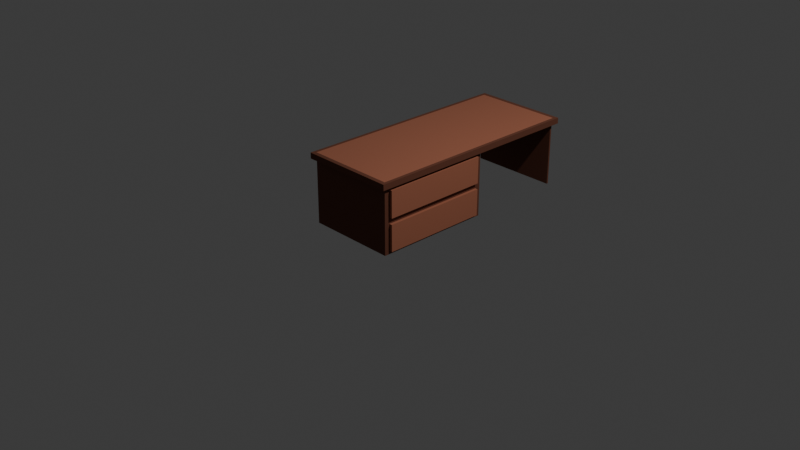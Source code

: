 # Source: work_table.blend  (saved by Blender 4.5.88; exported with 4.5.12 LTS)
import bpy
from mathutils import Matrix  # noqa: F401  (used for matrix-valued properties, if any)

bpy.ops.wm.read_factory_settings(use_empty=True)
scene = bpy.context.scene
scene.name = 'Scene'

# ---- collections
col_collection = bpy.data.collections.new('Collection'); scene.collection.children.link(col_collection)

# ---- materials (node trees are filled in below, after node groups)
mat_material = bpy.data.materials.new('Material')
mat_material.alpha_threshold = 0.0
mat_material.roughness = 0.5
mat_material.line_color = (0.0, 0.0, 0.0, 1.0)
mat_material_001 = bpy.data.materials.new('Material.001')

# ---- material node trees
mat_material.use_nodes = True; mat_material.node_tree.nodes.clear()
_N = mat_material.node_tree.nodes; _L = mat_material.node_tree.links
n0 = _N.new('ShaderNodeOutputMaterial'); n0.name = 'Material Output'; n0.location = (200, 100)
n1 = _N.new('ShaderNodeBsdfPrincipled'); n1.name = 'Principled BSDF'; n1.location = (-200, 100)
n1.inputs[0].default_value = (0.1374, 0.04329, 0.0222, 1.0)
n1.inputs[2].default_value = 0.8056
n1.inputs[3].default_value = 1.45
_L.new(n1.outputs[0], n0.inputs[0])
n0.is_active_output = True
mat_material_001.use_nodes = True; mat_material_001.node_tree.nodes.clear()
_N = mat_material_001.node_tree.nodes; _L = mat_material_001.node_tree.links
n0 = _N.new('ShaderNodeBsdfPrincipled'); n0.name = 'Principled BSDF'; n0.location = (-200, 100)
n0.inputs[0].default_value = (0.3898, 0.1369, 0.07722, 1.0)
n1 = _N.new('ShaderNodeOutputMaterial'); n1.name = 'Material Output'; n1.location = (200, 100)
_L.new(n0.outputs[0], n1.inputs[0])
n1.is_active_output = True

# ---- world
world_world = bpy.data.worlds.new('World'); scene.world = world_world
world_world.use_nodes = True; world_world.node_tree.nodes.clear()
_N = world_world.node_tree.nodes; _L = world_world.node_tree.links
n0 = _N.new('ShaderNodeOutputWorld'); n0.name = 'World Output'; n0.location = (200, 100)
n1 = _N.new('ShaderNodeBackground'); n1.name = 'Background'; n1.location = (-200, 100)
n1.inputs[0].default_value = (0.05088, 0.05088, 0.05088, 1.0)
_L.new(n1.outputs[0], n0.inputs[0])
n0.is_active_output = True
world_world.color = (0.05088, 0.05088, 0.05088)
world_world.sun_shadow_jitter_overblur = 0.0

# ---- cameras
cam_camera = bpy.data.cameras.new('Camera')
cam_camera.clip_end = 100.0
cam_camera.ortho_scale = 7.314

# ---- lights
light_light = bpy.data.lights.new('Light', 'POINT')
light_light.energy = 1000.0
light_light.shadow_soft_size = 0.1

# ---- meshes
me_cube = bpy.data.meshes.new('Cube')
me_cube.from_pydata([(0.4908, 0.5859, 0.3204), (0.4908, 0.5859, -0.3204), (0.4908, -0.5859, 0.3204), (0.4908, -0.5859, -0.3204), (-0.4908, 0.6449, 0.3527), (-0.4908, 0.6449, -0.3527), (-0.4908, -0.6449, 0.3527), (-0.4908, -0.6449, -0.3527), (0.5261, -0.6913, 0.3505), (-0.5261, -0.6913, 0.3505), (0.5261, 0.6913, 0.3505), (-0.5261, 0.6913, 0.3505), (0.4908, -0.6449, 0.4139), (-0.4908, -0.6449, 0.4139), (0.4908, 0.6913, 0.4139), (-0.4908, 0.6913, 0.4139), (-0.5261, 1.8, 0.3505), (0.5261, 1.8, 0.3505), (-0.4908, 1.754, 0.4139), (0.4908, 1.754, 0.4139), (-0.4908, 1.757, 0.4139), (-0.4871, 1.746, 0.3505), (0.4908, 1.757, 0.4139), (0.4871, 1.746, 0.3505), (-0.4871, 1.727, 0.3505), (0.4871, 1.727, 0.3505), (-0.4908, 1.717, 0.4139), (0.4908, 1.717, 0.4139), (-0.5261, 1.757, 0.3505), (0.5261, 1.757, 0.3505), (-0.5261, 1.717, 0.3505), (0.5261, 1.717, 0.3505), (-0.4871, 1.746, -0.337), (0.4871, 1.746, -0.337), (-0.4871, 1.727, -0.337), (0.4871, 1.727, -0.337), (0.5261, -0.6913, 0.4139), (-0.5261, -0.6913, 0.4139), (-0.5261, 0.6913, 0.4139), (0.5261, 0.6913, 0.4139), (-0.5261, 1.8, 0.4139), (0.5261, 1.8, 0.4139), (-0.5261, 1.757, 0.4139), (0.5261, 1.757, 0.4139), (-0.5261, 1.717, 0.4139), (0.5261, 1.717, 0.4139), (0.4908, 0.5859, -0.03227), (-0.4908, -0.6449, 0.0), (0.4908, -0.5859, -0.03227), (-0.4908, 0.6449, 0.0), (0.4908, 0.5859, 0.03227), (0.4908, 0.6449, -0.3527), (0.4908, -0.5859, 0.03227), (0.4908, -0.6449, -0.3527), (0.4908, 0.6449, 0.3527), (0.4908, -0.6449, 0.3527), (0.4908, 0.6449, 0.0), (0.4908, -0.6449, 0.0), (0.5227, 0.5859, -0.03227), (0.5227, 0.5859, -0.3204), (0.5227, -0.5859, -0.03227), (0.5227, -0.5859, -0.3204), (0.5227, 0.5859, 0.3204), (0.5227, -0.5859, 0.3204), (0.5227, 0.5859, 0.03227), (0.5227, -0.5859, 0.03227)], [], [(57, 55, 6, 47), (47, 6, 4, 49), (5, 51, 53, 7), (48, 3, 61, 60), (49, 4, 54, 56), (27, 22, 19, 18, 20, 26, 15, 13, 12, 14), (55, 54, 10, 8), (4, 6, 9, 11), (11, 9, 37, 38), (8, 10, 39, 36), (28, 42, 40, 16), (9, 8, 36, 37), (54, 4, 11, 10), (6, 55, 8, 9), (17, 16, 40, 41), (29, 28, 16, 17), (43, 29, 17, 41), (45, 31, 29, 43), (23, 25, 35, 33), (30, 44, 42, 28), (11, 38, 44, 30), (10, 11, 30, 31), (39, 10, 31, 45), (23, 21, 28, 29), (21, 24, 30, 28), (25, 23, 29, 31), (24, 25, 31, 30), (35, 34, 32, 33), (21, 23, 33, 32), (25, 24, 34, 35), (24, 21, 32, 34), (12, 13, 37, 36), (13, 15, 38, 37), (14, 12, 36, 39), (18, 19, 41, 40), (20, 18, 40, 42), (19, 22, 43, 41), (26, 20, 42, 44), (22, 27, 45, 43), (15, 26, 44, 38), (27, 14, 39, 45), (5, 49, 56, 51), (46, 48, 60, 58), (7, 47, 49, 5), (53, 57, 47, 7), (46, 1, 51, 56), (3, 48, 57, 53), (1, 3, 53, 51), (48, 46, 56, 57), (2, 0, 54, 55), (0, 50, 56, 54), (52, 2, 55, 57), (50, 52, 57, 56), (64, 62, 63, 65), (59, 58, 60, 61), (2, 52, 65, 63), (0, 2, 63, 62), (3, 1, 59, 61), (52, 50, 64, 65), (1, 46, 58, 59), (50, 0, 62, 64)])
me_cube.polygons.foreach_set('material_index', [0, 0, 0, 1, 0, 1, 0, 0, 0, 0, 0, 0, 0, 0, 0, 0, 0, 0, 0, 0, 0, 0, 0, 0, 0, 0, 0, 0, 0, 0, 0, 0, 0, 0, 0, 0, 0, 0, 0, 0, 0, 0, 1, 0, 0, 0, 0, 0, 0, 0, 0, 0, 0, 1, 1, 1, 1, 1, 1, 1, 1])
_uv = me_cube.uv_layers.new(name='UVMap')
_uv.uv.foreach_set('vector', [0.5, 0.75, 0.625, 0.75, 0.625, 1.0, 0.5, 1.0, 0.5, 0.0, 0.625, 0.0, 0.625, 0.25, 0.5, 0.25, 0.125, 0.5, 0.375, 0.5, 0.375, 0.75, 0.125, 0.75, 0.4886, 0.7386, 0.3864, 0.7386, 0.3864, 0.7386, 0.4886, 0.7386, 0.5, 0.25, 0.625, 0.25, 0.625, 0.5, 0.5, 0.5, 0.6334, 0.5012, 0.6334, 0.5009, 0.6334, 0.5009, 0.8666, 0.5009, 0.8666, 0.5009, 0.8666, 0.5012, 0.8666, 0.508, 0.8666, 0.7423, 0.6334, 0.7423, 0.6334, 0.508, 0.625, 0.75, 0.625, 0.5, 0.625, 0.5, 0.625, 0.75, 0.625, 0.25, 0.625, 0.0, 0.625, 0.0, 0.625, 0.25, 0.625, 0.25, 0.625, 0.0, 0.625, 0.0, 0.625, 0.25, 0.625, 0.75, 0.625, 0.5, 0.625, 0.5, 0.625, 0.75, 0.625, 0.25, 0.625, 0.25, 0.625, 0.25, 0.625, 0.25, 0.625, 1.0, 0.625, 0.75, 0.625, 0.75, 0.625, 1.0, 0.625, 0.5, 0.625, 0.25, 0.625, 0.25, 0.625, 0.5, 0.625, 1.0, 0.625, 0.75, 0.625, 0.75, 0.625, 1.0, 0.625, 0.5, 0.625, 0.25, 0.625, 0.25, 0.625, 0.5, 0.625, 0.5, 0.625, 0.25, 0.625, 0.25, 0.625, 0.5, 0.625, 0.5, 0.625, 0.5, 0.625, 0.5, 0.625, 0.5, 0.625, 0.5, 0.625, 0.5, 0.625, 0.5, 0.625, 0.5, 0.625, 0.4981, 0.625, 0.4981, 0.625, 0.4981, 0.625, 0.4981, 0.625, 0.25, 0.625, 0.25, 0.625, 0.25, 0.625, 0.25, 0.625, 0.25, 0.625, 0.25, 0.625, 0.25, 0.625, 0.25, 0.625, 0.5, 0.625, 0.25, 0.625, 0.25, 0.625, 0.5, 0.625, 0.5, 0.625, 0.5, 0.625, 0.5, 0.625, 0.5, 0.625, 0.4981, 0.625, 0.2519, 0.625, 0.25, 0.625, 0.5, 0.625, 0.2519, 0.625, 0.2519, 0.625, 0.25, 0.625, 0.25, 0.625, 0.4981, 0.625, 0.4981, 0.625, 0.5, 0.625, 0.5, 0.625, 0.2519, 0.625, 0.4981, 0.625, 0.5, 0.625, 0.25, 0.625, 0.4981, 0.625, 0.2519, 0.625, 0.2519, 0.625, 0.4981, 0.625, 0.2519, 0.625, 0.4981, 0.625, 0.4981, 0.625, 0.2519, 0.625, 0.4981, 0.625, 0.2519, 0.625, 0.2519, 0.625, 0.4981, 0.625, 0.2519, 0.625, 0.2519, 0.625, 0.2519, 0.625, 0.2519, 0.6334, 0.7423, 0.8666, 0.7423, 0.875, 0.75, 0.625, 0.75, 0.8666, 0.7423, 0.8666, 0.508, 0.875, 0.5, 0.875, 0.75, 0.6334, 0.508, 0.6334, 0.7423, 0.625, 0.75, 0.625, 0.5, 0.8666, 0.5009, 0.6334, 0.5009, 0.625, 0.5, 0.875, 0.5, 0.8666, 0.5009, 0.8666, 0.5009, 0.875, 0.5, 0.875, 0.5, 0.6334, 0.5009, 0.6334, 0.5009, 0.625, 0.5, 0.625, 0.5, 0.8666, 0.5012, 0.8666, 0.5009, 0.875, 0.5, 0.875, 0.5, 0.6334, 0.5009, 0.6334, 0.5012, 0.625, 0.5, 0.625, 0.5, 0.8666, 0.508, 0.8666, 0.5012, 0.875, 0.5, 0.875, 0.5, 0.6334, 0.5012, 0.6334, 0.508, 0.625, 0.5, 0.625, 0.5, 0.375, 0.25, 0.5, 0.25, 0.5, 0.5, 0.375, 0.5, 0.4886, 0.5114, 0.4886, 0.7386, 0.4886, 0.7386, 0.4886, 0.5114, 0.375, 0.0, 0.5, 0.0, 0.5, 0.25, 0.375, 0.25, 0.375, 0.75, 0.5, 0.75, 0.5, 1.0, 0.375, 1.0, 0.4886, 0.5114, 0.3864, 0.5114, 0.375, 0.5, 0.5, 0.5, 0.3864, 0.7386, 0.4886, 0.7386, 0.5, 0.75, 0.375, 0.75, 0.3864, 0.5114, 0.3864, 0.7386, 0.375, 0.75, 0.375, 0.5, 0.4886, 0.7386, 0.4886, 0.5114, 0.5, 0.5, 0.5, 0.75, 0.6136, 0.7386, 0.6136, 0.5114, 0.625, 0.5, 0.625, 0.75, 0.6136, 0.5114, 0.5114, 0.5114, 0.5, 0.5, 0.625, 0.5, 0.5114, 0.7386, 0.6136, 0.7386, 0.625, 0.75, 0.5, 0.75, 0.5114, 0.5114, 0.5114, 0.7386, 0.5, 0.75, 0.5, 0.5, 0.5114, 0.5114, 0.6136, 0.5114, 0.6136, 0.7386, 0.5114, 0.7386, 0.3864, 0.5114, 0.4886, 0.5114, 0.4886, 0.7386, 0.3864, 0.7386, 0.6136, 0.7386, 0.5114, 0.7386, 0.5114, 0.7386, 0.6136, 0.7386, 0.6136, 0.5114, 0.6136, 0.7386, 0.6136, 0.7386, 0.6136, 0.5114, 0.3864, 0.7386, 0.3864, 0.5114, 0.3864, 0.5114, 0.3864, 0.7386, 0.5114, 0.7386, 0.5114, 0.5114, 0.5114, 0.5114, 0.5114, 0.7386, 0.3864, 0.5114, 0.4886, 0.5114, 0.4886, 0.5114, 0.3864, 0.5114, 0.5114, 0.5114, 0.6136, 0.5114, 0.6136, 0.5114, 0.5114, 0.5114])
me_cube.materials.append(mat_material)
me_cube.materials.append(mat_material_001)
me_cube.use_mirror_vertex_groups = False
me_cube.update()

# ---- objects
ob_cube = bpy.data.objects.new('Cube', me_cube)
ob_light = bpy.data.objects.new('Light', light_light)
ob_camera = bpy.data.objects.new('Camera', cam_camera)

# ---- transforms, parenting, visibility, modifiers, constraints
ob_cube.location = (0.0, 0.0, 0.35)
ob_cube.lock_rotations_4d = False
ob_cube.empty_display_type = 'ARROWS'
ob_cube.lineart.crease_threshold = 0.0
ob_light.location = (4.076, 1.005, 5.904)
ob_light.rotation_euler = (0.6503, 0.05522, 1.866)
ob_light.lock_rotations_4d = False
ob_light.empty_display_type = 'ARROWS'
ob_light.color = (0.0, 0.0, 0.0, 0.0)
ob_light.lineart.crease_threshold = 0.0
ob_camera.location = (7.359, -6.926, 4.958)
ob_camera.rotation_euler = (1.109, 0.0, 0.8149)
ob_camera.lock_rotations_4d = False
ob_camera.empty_display_type = 'ARROWS'
ob_camera.color = (0.0, 0.0, 0.0, 0.0)
ob_camera.display_type = 'WIRE'
ob_camera.lineart.crease_threshold = 0.0

# ---- collection membership
col_collection.objects.link(ob_cube)
col_collection.objects.link(ob_light)
col_collection.objects.link(ob_camera)

# ---- scene / render settings (as saved in the file)
scene.camera = ob_camera
scene.frame_start = 1; scene.frame_end = 250; scene.frame_set(1)
scene.render.engine = 'BLENDER_EEVEE_NEXT'
bpy.context.view_layer.update()
